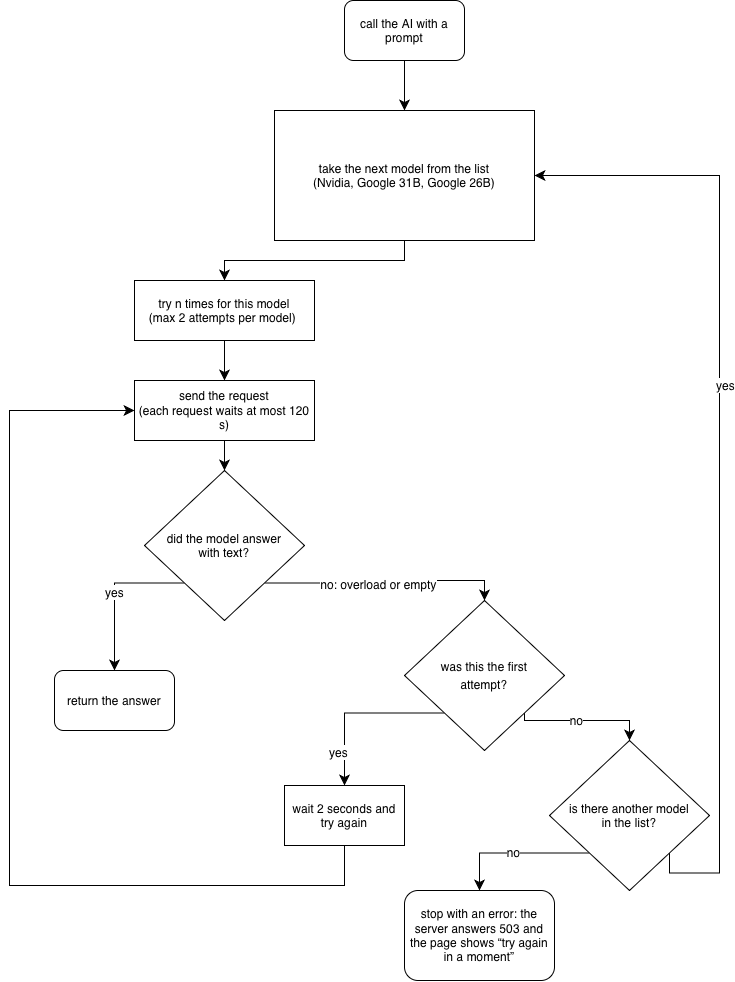

The diagram above was exported from draw.io. Its source (the exported page's mxGraphModel, read from the mxfile embedded in the PNG):
<mxGraphModel dx="1354" dy="980" grid="1" gridSize="10" guides="1" tooltips="1" connect="1" arrows="1" fold="1" page="1" pageScale="1" pageWidth="827" pageHeight="1169" math="0" shadow="0">
  <root>
    <mxCell id="0" />
    <mxCell id="1" parent="0" />
    <mxCell id="m6tXTX3ruJbVOLCJBFX9-12" edge="1" parent="1" source="B3VH2ccP1Fr4NibT_Kgx-1" style="edgeStyle=orthogonalEdgeStyle;rounded=0;orthogonalLoop=1;jettySize=auto;html=1;fontSize=12;startSize=8;endSize=8;" target="m6tXTX3ruJbVOLCJBFX9-2">
      <mxGeometry relative="1" as="geometry">
        <mxPoint x="275" y="310" as="targetPoint" />
      </mxGeometry>
    </mxCell>
    <mxCell id="B3VH2ccP1Fr4NibT_Kgx-1" parent="1" style="rounded=0;whiteSpace=wrap;html=1;align=center;" value="take the next model from the list&lt;div&gt;(Nvidia, Google 31B, Google 26B)&lt;/div&gt;" vertex="1">
      <mxGeometry height="130" width="260" x="305" y="170" as="geometry" />
    </mxCell>
    <mxCell id="m6tXTX3ruJbVOLCJBFX9-10" edge="1" parent="1" source="m6tXTX3ruJbVOLCJBFX9-1" style="edgeStyle=orthogonalEdgeStyle;rounded=0;orthogonalLoop=1;jettySize=auto;html=1;fontSize=12;startSize=8;endSize=8;" target="B3VH2ccP1Fr4NibT_Kgx-1" value="">
      <mxGeometry relative="1" as="geometry" />
    </mxCell>
    <mxCell id="m6tXTX3ruJbVOLCJBFX9-1" parent="1" style="rounded=1;whiteSpace=wrap;html=1;" value="call the AI with a prompt" vertex="1">
      <mxGeometry height="60" width="120" x="375" y="60" as="geometry" />
    </mxCell>
    <mxCell id="m6tXTX3ruJbVOLCJBFX9-13" edge="1" parent="1" source="m6tXTX3ruJbVOLCJBFX9-2" style="edgeStyle=orthogonalEdgeStyle;rounded=0;orthogonalLoop=1;jettySize=auto;html=1;exitX=0.5;exitY=1;exitDx=0;exitDy=0;entryX=0.5;entryY=0;entryDx=0;entryDy=0;fontSize=12;startSize=8;endSize=8;" target="m6tXTX3ruJbVOLCJBFX9-3">
      <mxGeometry relative="1" as="geometry" />
    </mxCell>
    <mxCell id="m6tXTX3ruJbVOLCJBFX9-2" parent="1" style="rounded=0;whiteSpace=wrap;html=1;align=center;" value="try n times for this model&lt;div&gt;(&lt;span style=&quot;text-align: start;&quot;&gt;&lt;font&gt;max 2 attempts per model&lt;/font&gt;&lt;/span&gt;)&amp;nbsp;&lt;/div&gt;" vertex="1">
      <mxGeometry height="60" width="180" x="165" y="340" as="geometry" />
    </mxCell>
    <mxCell id="m6tXTX3ruJbVOLCJBFX9-14" edge="1" parent="1" source="m6tXTX3ruJbVOLCJBFX9-3" style="edgeStyle=orthogonalEdgeStyle;rounded=0;orthogonalLoop=1;jettySize=auto;html=1;exitX=0.5;exitY=1;exitDx=0;exitDy=0;entryX=0.5;entryY=0;entryDx=0;entryDy=0;fontSize=12;startSize=8;endSize=8;" target="m6tXTX3ruJbVOLCJBFX9-4">
      <mxGeometry relative="1" as="geometry" />
    </mxCell>
    <mxCell id="m6tXTX3ruJbVOLCJBFX9-3" parent="1" style="rounded=0;whiteSpace=wrap;html=1;align=center;" value="&lt;font&gt;send the request&lt;/font&gt;&lt;div&gt;&lt;span style=&quot;text-align: start;&quot;&gt;&lt;font&gt;(each request waits at most 120 s)&lt;/font&gt;&lt;/span&gt;&lt;br&gt;&lt;/div&gt;" vertex="1">
      <mxGeometry height="60" width="180" x="165" y="440" as="geometry" />
    </mxCell>
    <mxCell id="m6tXTX3ruJbVOLCJBFX9-19" edge="1" parent="1" source="m6tXTX3ruJbVOLCJBFX9-4" style="edgeStyle=orthogonalEdgeStyle;rounded=0;orthogonalLoop=1;jettySize=auto;html=1;exitX=0;exitY=1;exitDx=0;exitDy=0;entryX=0.5;entryY=0;entryDx=0;entryDy=0;fontSize=12;startSize=8;endSize=8;" target="m6tXTX3ruJbVOLCJBFX9-5" value="yes">
      <mxGeometry relative="1" as="geometry">
        <Array as="points">
          <mxPoint x="145" y="642.5" />
        </Array>
      </mxGeometry>
    </mxCell>
    <mxCell id="m6tXTX3ruJbVOLCJBFX9-20" edge="1" parent="1" source="m6tXTX3ruJbVOLCJBFX9-4" style="edgeStyle=orthogonalEdgeStyle;rounded=0;orthogonalLoop=1;jettySize=auto;html=1;exitX=1;exitY=1;exitDx=0;exitDy=0;entryX=0.5;entryY=0;entryDx=0;entryDy=0;fontSize=12;startSize=8;endSize=8;" target="m6tXTX3ruJbVOLCJBFX9-6">
      <mxGeometry relative="1" as="geometry" />
    </mxCell>
    <mxCell id="m6tXTX3ruJbVOLCJBFX9-27" connectable="0" parent="m6tXTX3ruJbVOLCJBFX9-20" style="edgeLabel;html=1;align=center;verticalAlign=middle;resizable=0;points=[];fontSize=12;" value="no: overload or empty" vertex="1">
      <mxGeometry relative="1" x="-0.0474" y="-4" as="geometry">
        <mxPoint y="-1" as="offset" />
      </mxGeometry>
    </mxCell>
    <mxCell id="m6tXTX3ruJbVOLCJBFX9-4" parent="1" style="rhombus;whiteSpace=wrap;html=1;shapeInside=1;" value="&lt;span style=&quot;text-align: start;&quot;&gt;&lt;font&gt;did the model answer with text?&lt;/font&gt;&lt;/span&gt;&lt;div&gt;&lt;br&gt;&lt;/div&gt;" vertex="1">
      <mxGeometry height="150" width="160" x="175" y="530" as="geometry" />
    </mxCell>
    <mxCell id="m6tXTX3ruJbVOLCJBFX9-5" parent="1" style="rounded=1;whiteSpace=wrap;html=1;" value="return the answer" vertex="1">
      <mxGeometry height="60" width="120" x="85" y="730" as="geometry" />
    </mxCell>
    <mxCell id="m6tXTX3ruJbVOLCJBFX9-21" edge="1" parent="1" source="m6tXTX3ruJbVOLCJBFX9-6" style="edgeStyle=orthogonalEdgeStyle;rounded=0;orthogonalLoop=1;jettySize=auto;html=1;exitX=0;exitY=1;exitDx=0;exitDy=0;entryX=0.5;entryY=0;entryDx=0;entryDy=0;fontSize=12;startSize=8;endSize=8;" target="m6tXTX3ruJbVOLCJBFX9-7">
      <mxGeometry relative="1" x="0.5188" as="geometry">
        <Array as="points">
          <mxPoint x="375" y="772.5" />
        </Array>
      </mxGeometry>
    </mxCell>
    <mxCell id="m6tXTX3ruJbVOLCJBFX9-29" connectable="0" parent="m6tXTX3ruJbVOLCJBFX9-21" style="edgeLabel;html=1;align=center;verticalAlign=middle;resizable=0;points=[];fontSize=12;" value="yes" vertex="1">
      <mxGeometry relative="1" x="0.6116" y="-7" as="geometry">
        <mxPoint as="offset" />
      </mxGeometry>
    </mxCell>
    <mxCell id="m6tXTX3ruJbVOLCJBFX9-22" edge="1" parent="1" source="m6tXTX3ruJbVOLCJBFX9-6" style="edgeStyle=orthogonalEdgeStyle;rounded=0;orthogonalLoop=1;jettySize=auto;html=1;exitX=1;exitY=1;exitDx=0;exitDy=0;entryX=0.5;entryY=0;entryDx=0;entryDy=0;fontSize=12;startSize=8;endSize=8;" target="m6tXTX3ruJbVOLCJBFX9-8">
      <mxGeometry relative="1" x="-0.0108" as="geometry">
        <Array as="points">
          <mxPoint x="555" y="780" />
          <mxPoint x="660" y="780" />
        </Array>
      </mxGeometry>
    </mxCell>
    <mxCell id="m6tXTX3ruJbVOLCJBFX9-30" connectable="0" parent="m6tXTX3ruJbVOLCJBFX9-22" style="edgeLabel;html=1;align=center;verticalAlign=middle;resizable=0;points=[];fontSize=12;" value="no" vertex="1">
      <mxGeometry relative="1" x="-0.114" y="1" as="geometry">
        <mxPoint as="offset" />
      </mxGeometry>
    </mxCell>
    <mxCell id="m6tXTX3ruJbVOLCJBFX9-6" parent="1" style="rhombus;whiteSpace=wrap;html=1;shapeInside=1;" value="&lt;span style=&quot;text-align: start;&quot;&gt;&lt;font&gt;was this the first attempt?&lt;/font&gt;&lt;/span&gt;&lt;span style=&quot;font-size: medium; text-align: start;&quot;&gt;&lt;/span&gt;&lt;div&gt;&lt;br&gt;&lt;/div&gt;" vertex="1">
      <mxGeometry height="150" width="160" x="435" y="660" as="geometry" />
    </mxCell>
    <mxCell id="m6tXTX3ruJbVOLCJBFX9-33" edge="1" parent="1" source="m6tXTX3ruJbVOLCJBFX9-7" style="edgeStyle=orthogonalEdgeStyle;rounded=0;orthogonalLoop=1;jettySize=auto;html=1;exitX=0.5;exitY=1;exitDx=0;exitDy=0;entryX=0;entryY=0.5;entryDx=0;entryDy=0;fontSize=12;startSize=8;endSize=8;" target="m6tXTX3ruJbVOLCJBFX9-3">
      <mxGeometry relative="1" x="0.001" as="geometry">
        <Array as="points">
          <mxPoint x="375" y="945" />
          <mxPoint x="40" y="945" />
          <mxPoint x="40" y="470" />
        </Array>
      </mxGeometry>
    </mxCell>
    <mxCell id="m6tXTX3ruJbVOLCJBFX9-7" parent="1" style="whiteSpace=wrap;html=1;" value="wait 2 seconds and try again" vertex="1">
      <mxGeometry height="60" width="120" x="315" y="845" as="geometry" />
    </mxCell>
    <mxCell id="m6tXTX3ruJbVOLCJBFX9-24" edge="1" parent="1" source="m6tXTX3ruJbVOLCJBFX9-8" style="edgeStyle=orthogonalEdgeStyle;rounded=0;orthogonalLoop=1;jettySize=auto;html=1;exitX=0;exitY=1;exitDx=0;exitDy=0;entryX=0.5;entryY=0;entryDx=0;entryDy=0;fontSize=12;startSize=8;endSize=8;" target="m6tXTX3ruJbVOLCJBFX9-9">
      <mxGeometry relative="1" as="geometry">
        <Array as="points">
          <mxPoint x="510" y="912.5" />
        </Array>
      </mxGeometry>
    </mxCell>
    <mxCell id="m6tXTX3ruJbVOLCJBFX9-31" connectable="0" parent="m6tXTX3ruJbVOLCJBFX9-24" style="edgeLabel;html=1;align=center;verticalAlign=middle;resizable=0;points=[];fontSize=12;" value="no" vertex="1">
      <mxGeometry relative="1" x="0.0502" y="-1" as="geometry">
        <mxPoint as="offset" />
      </mxGeometry>
    </mxCell>
    <mxCell id="m6tXTX3ruJbVOLCJBFX9-26" edge="1" parent="1" source="m6tXTX3ruJbVOLCJBFX9-8" style="edgeStyle=orthogonalEdgeStyle;rounded=0;orthogonalLoop=1;jettySize=auto;html=1;exitX=1;exitY=1;exitDx=0;exitDy=0;entryX=1;entryY=0.5;entryDx=0;entryDy=0;fontSize=12;startSize=8;endSize=8;" target="B3VH2ccP1Fr4NibT_Kgx-1">
      <mxGeometry relative="1" as="geometry">
        <Array as="points">
          <mxPoint x="700" y="932.5" />
          <mxPoint x="750" y="932.5" />
          <mxPoint x="750" y="235" />
        </Array>
      </mxGeometry>
    </mxCell>
    <mxCell id="m6tXTX3ruJbVOLCJBFX9-32" connectable="0" parent="m6tXTX3ruJbVOLCJBFX9-26" style="edgeLabel;html=1;align=center;verticalAlign=middle;resizable=0;points=[];fontSize=12;" value="yes" vertex="1">
      <mxGeometry relative="1" x="0.1719" y="-5" as="geometry">
        <mxPoint as="offset" />
      </mxGeometry>
    </mxCell>
    <mxCell id="m6tXTX3ruJbVOLCJBFX9-8" parent="1" style="rhombus;whiteSpace=wrap;html=1;shapeInside=1;" value="&lt;span style=&quot;text-align: start;&quot;&gt;&lt;font&gt;is there another model in the list?&lt;/font&gt;&lt;/span&gt;&lt;div&gt;&lt;br/&gt;&lt;/div&gt;" vertex="1">
      <mxGeometry height="150" width="160" x="580" y="800" as="geometry" />
    </mxCell>
    <mxCell id="m6tXTX3ruJbVOLCJBFX9-9" parent="1" style="rounded=1;whiteSpace=wrap;html=1;" value="&lt;span style=&quot;text-align: start;&quot;&gt;&lt;font&gt;stop with an error: the server answers 503 and the page shows “try again in a moment”&lt;/font&gt;&lt;/span&gt;" vertex="1">
      <mxGeometry height="90" width="150" x="435" y="950" as="geometry" />
    </mxCell>
  </root>
</mxGraphModel>